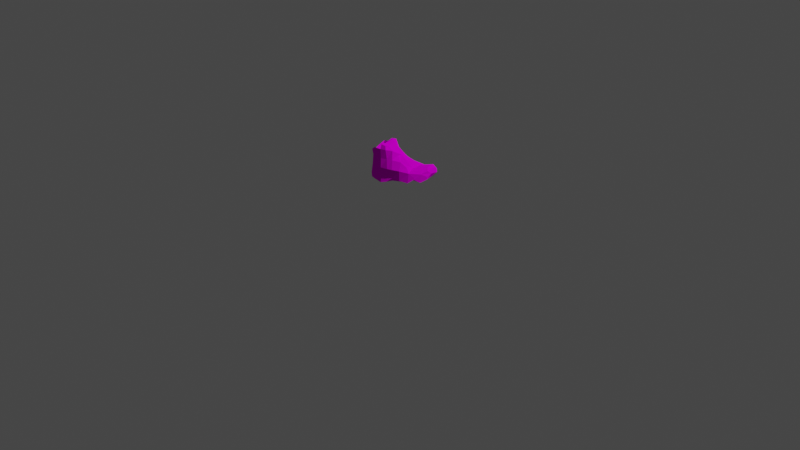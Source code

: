 # Source: tim.blend  (saved by Blender 3.2.14; exported with 4.5.12 LTS)
import bpy
from mathutils import Matrix  # noqa: F401  (used for matrix-valued properties, if any)

bpy.ops.wm.read_factory_settings(use_empty=True)
scene = bpy.context.scene
scene.name = 'Scene'

# ---- collections
col_collection = bpy.data.collections.new('Collection'); scene.collection.children.link(col_collection)

# ---- images (referenced by path relative to the original .blend; pixels are not part of the script)
import os
ASSET_DIR = os.environ.get("B2B_ASSET_DIR", "")  # directory of the original .blend (textures are referenced by path, not embedded)
HERE = os.path.dirname(os.path.abspath(__file__))  # packed textures are extracted next to this script under _unpacked/

def load_image(name, relpath, width, height, colorspace="sRGB"):
    """Load a texture the original file referenced (path relative to the .blend, or extracted next to this script)."""
    p = next((c for c in (os.path.join(HERE, relpath), os.path.join(ASSET_DIR, relpath)) if relpath and os.path.exists(c)), "")
    if p:
        img = bpy.data.images.load(p, check_existing=True)
        img.name = name
    else:  # same state as the original file: an image datablock whose file is absent (Cycles renders it pink)
        img = bpy.data.images.new(name, width, height)
        img.source = "FILE"
        img.filepath = "//" + (relpath or name)
    img.colorspace_settings.name = colorspace
    return img
img_texture_1001_exr = load_image('texture_1001.exr', 'texture_1001.exr', 1024, 1024, 'Linear Rec.709')
img_texture_1002_exr = load_image('texture_1002.exr', 'texture_1002.exr', 1024, 1024, 'Linear Rec.709')

# ---- materials (node trees are filled in below, after node groups)
mat_material_1001 = bpy.data.materials.new('material_1001')
mat_material_1001.use_transparent_shadow = False
mat_material_1001.diffuse_color = (0.6, 0.6, 0.6, 1.0)
mat_material_1001.roughness = 1.0
mat_material_1001.specular_intensity = 0.0
mat_material_1002 = bpy.data.materials.new('material_1002')
mat_material_1002.use_transparent_shadow = False
mat_material_1002.diffuse_color = (0.6, 0.6, 0.6, 1.0)
mat_material_1002.roughness = 1.0
mat_material_1002.specular_intensity = 0.0

# ---- material node trees
mat_material_1001.use_nodes = True; mat_material_1001.node_tree.nodes.clear()
_N = mat_material_1001.node_tree.nodes; _L = mat_material_1001.node_tree.links
n0 = _N.new('ShaderNodeBsdfPrincipled'); n0.name = 'Principled BSDF'; n0.location = (10, 300)
n0.distribution = 'GGX'
n0.subsurface_method = 'RANDOM_WALK_SKIN'
n0.inputs[2].default_value = 1.0
n0.inputs[3].default_value = 1.45
n0.inputs[13].default_value = 0.0
n0.inputs[27].default_value = (0.0, 0.0, 0.0, 1.0)
n0.inputs[28].default_value = 1.0
n1 = _N.new('ShaderNodeOutputMaterial'); n1.name = 'Material Output'; n1.location = (300, 300)
n2 = _N.new('ShaderNodeTexImage'); n2.name = 'Image Texture'; n2.location = (-300, 600)
n2.image = img_texture_1001_exr
_L.new(n0.outputs[0], n1.inputs[0])
_L.new(n2.outputs[0], n0.inputs[0])
n1.is_active_output = True
mat_material_1002.use_nodes = True; mat_material_1002.node_tree.nodes.clear()
_N = mat_material_1002.node_tree.nodes; _L = mat_material_1002.node_tree.links
n0 = _N.new('ShaderNodeBsdfPrincipled'); n0.name = 'Principled BSDF'; n0.location = (10, 300)
n0.distribution = 'GGX'
n0.subsurface_method = 'RANDOM_WALK_SKIN'
n0.inputs[2].default_value = 1.0
n0.inputs[3].default_value = 1.45
n0.inputs[13].default_value = 0.0
n0.inputs[27].default_value = (0.0, 0.0, 0.0, 1.0)
n0.inputs[28].default_value = 1.0
n1 = _N.new('ShaderNodeOutputMaterial'); n1.name = 'Material Output'; n1.location = (300, 300)
n2 = _N.new('ShaderNodeTexImage'); n2.name = 'Image Texture'; n2.location = (-300, 600)
n2.image = img_texture_1002_exr
_L.new(n0.outputs[0], n1.inputs[0])
_L.new(n2.outputs[0], n0.inputs[0])
n1.is_active_output = True

# ---- world
world_world = bpy.data.worlds.new('World'); scene.world = world_world
world_world.use_nodes = True; world_world.node_tree.nodes.clear()
_N = world_world.node_tree.nodes; _L = world_world.node_tree.links
n0 = _N.new('ShaderNodeOutputWorld'); n0.name = 'World Output'; n0.location = (300, 300)
n1 = _N.new('ShaderNodeBackground'); n1.name = 'Background'; n1.location = (10, 300)
n1.inputs[0].default_value = (0.05088, 0.05088, 0.05088, 1.0)
_L.new(n1.outputs[0], n0.inputs[0])
n0.is_active_output = True
world_world.color = (0.05088, 0.05088, 0.05088)
world_world.use_sun_shadow = False
world_world.sun_shadow_jitter_overblur = 0.0

# ---- cameras
cam_camera = bpy.data.cameras.new('Camera')
cam_camera.clip_end = 100.0
cam_camera.ortho_scale = 7.314

# ---- lights
light_light = bpy.data.lights.new('Light', 'POINT')
light_light.transmission_factor = 0.0
light_light.energy = 1000.0
light_light.shadow_soft_size = 0.1
light_light.shadow_maximum_resolution = 0.006
light_light.use_absolute_resolution = True

# ---- meshes
me_texturedmesh = bpy.data.meshes.new('texturedMesh')
me_texturedmesh.from_pydata([(-0.3018, 0.4014, -0.01507), (-0.3104, 0.4516, -0.02407), (-0.301, 0.5506, -0.01916), (-0.3013, 0.6484, -0.02453), (-0.311, 0.7199, -0.02413), (-0.2111, 0.4076, -0.08958), (-0.2413, 0.4075, -0.04045), (-0.2056, 0.4561, -0.07421), (-0.2557, 0.4546, -0.05778), (-0.2115, 0.5513, -0.09132), (-0.2566, 0.551, -0.05981), (-0.2182, 0.6493, -0.09405), (-0.263, 0.6489, -0.06568), (-0.2181, 0.7443, -0.09758), (-0.279, 0.757, -0.0586), (-0.1481, 0.3993, -0.1029), (-0.1499, 0.4069, -0.04655), (-0.1382, 0.458, -0.09505), (-0.1414, 0.551, -0.1246), (-0.1418, 0.6451, -0.1143), (-0.1488, 0.7426, -0.102), (0.009601, 0.4211, -0.1799), (-0.03658, 0.409, -0.1349), (-0.05193, 0.4059, -0.04866), (0.000958, 0.4542, -0.1868), (-0.04458, 0.4582, -0.143), (-0.006536, 0.548, -0.1882), (-0.05603, 0.5495, -0.163), (-0.0008051, 0.5895, -0.1763), (-0.04423, 0.6339, -0.1483), (-0.0774, 0.7155, -0.08128), (-0.06386, 0.7314, -0.04592), (-0.2065, 0.7933, -0.09417), (-0.2043, 0.7789, -0.04388), (-0.1506, 0.8005, -0.1008), (-0.1505, 0.8076, -0.04812), (-0.1214, 0.7624, -0.06645), (-0.1012, 0.7906, -0.04642), (-0.294, 0.4097, 0.04845), (-0.2963, 0.4049, 0.09748), (-0.3236, 0.4511, 0.04929), (-0.2988, 0.4519, 0.09966), (-0.3172, 0.5501, 0.04855), (-0.2918, 0.5494, 0.0899), (-0.3133, 0.6485, 0.04776), (-0.2884, 0.6475, 0.08395), (-0.2875, 0.7057, 0.04481), (-0.295, 0.7023, 0.09194), (-0.2469, 0.4049, 0.04838), (-0.2481, 0.3991, 0.1055), (-0.2487, 0.451, 0.1264), (-0.2469, 0.5495, 0.112), (-0.246, 0.6483, 0.1038), (0.05016, 0.4177, -0.03444), (-0.2409, 0.7432, 0.1098), (-0.1511, 0.3994, 0.04767), (-0.1507, 0.3907, 0.1117), (-0.154, 0.453, 0.1024), (-0.1534, 0.5496, 0.1072), (-0.1531, 0.6486, 0.1053), (-0.1508, 0.7482, 0.1112), (-0.06043, 0.414, 0.03502), (-0.09324, 0.4074, 0.09135), (-0.03479, 0.4574, 0.05982), (-0.08844, 0.4562, 0.07731), (-0.03208, 0.5484, 0.07049), (-0.08, 0.5494, 0.09006), (-0.04798, 0.6425, 0.04943), (-0.09787, 0.6459, 0.07582), (-0.05894, 0.7339, 0.03541), (-0.1023, 0.7446, 0.0877), (-0.01295, 0.4067, -0.02656), (-0.09024, 0.5343, -0.1423), (-0.1498, 0.7949, 0.04624), (-0.1502, 0.7987, 0.09868), (-0.1083, 0.7813, 0.0419), (-0.1091, 0.7854, 0.08353), (0.004935, 0.4226, -0.1821), (0.03823, 0.421, -0.1371), (0.04737, 0.4098, -0.04998), (0.04236, 0.4418, -0.2247), (0.06515, 0.4286, -0.1607), (0.05438, 0.5475, -0.2222), (0.05325, 0.5875, -0.1868), (0.03226, 0.6292, -0.1285), (0.04167, 0.6461, -0.05247), (-0.01908, 0.6751, -0.08579), (-0.01658, 0.6841, -0.04886), (0.09019, 0.4441, -0.1008), (0.0879, 0.4429, -0.05321), (0.1872, 0.5051, -0.2848), (0.1485, 0.4741, -0.2488), (0.1334, 0.443, -0.1372), (0.1346, 0.4527, -0.05761), (0.1885, 0.5118, -0.2812), (0.152, 0.5458, -0.2599), (0.1602, 0.5607, -0.03809), (0.1516, 0.5844, -0.2034), (0.1451, 0.5933, -0.1465), (0.1254, 0.5749, -0.06925), (0.2058, 0.504, -0.2882), (0.2379, 0.496, -0.2352), (0.238, 0.4851, -0.1469), (0.2486, 0.4642, -0.0496), (0.2072, 0.5138, -0.2871), (0.2523, 0.5539, -0.2752), (0.2792, 0.58, -0.1173), (0.2431, 0.5477, -0.06414), (0.2494, 0.6125, -0.2269), (0.2542, 0.6066, -0.1444), (0.2217, 0.5851, -0.09763), (0.2816, 0.5105, -0.1997), (0.2869, 0.5045, -0.149), (0.2931, 0.4983, -0.09641), (0.3101, 0.55, -0.2202), (0.3089, 0.5564, -0.1435), (0.2893, 0.5273, -0.1001), (0.2948, 0.5964, -0.2077), (0.2956, 0.5966, -0.1721), (0.04282, 0.421, -0.004374), (0.04976, 0.4502, 0.04673), (0.04114, 0.5471, 0.03964), (0.02396, 0.625, 0.0002405), (-0.03008, 0.6776, -0.01009), (0.08615, 0.4358, -0.01994), (0.1437, 0.4452, 0.02162), (0.1363, 0.5412, 0.001607), (0.08946, 0.5814, -0.02), (0.1948, 0.4901, -0.0142), (0.1923, 0.5065, -0.01986)], [], [(8, 7, 5, 6), (1, 8, 6, 0), (10, 9, 7, 8), (2, 10, 8, 1), (12, 11, 9, 10), (3, 12, 10, 2), (14, 13, 11, 12), (4, 14, 12, 3), (16, 6, 5, 15), (7, 17, 15, 5), (9, 18, 17, 7), (11, 19, 18, 9), (13, 20, 19, 11), (23, 16, 15, 22), (25, 24, 21, 22), (17, 25, 22, 15), (27, 26, 24, 25), (18, 27, 25, 17), (29, 28, 26, 27), (19, 29, 27, 18), (20, 30, 29, 19), (33, 32, 13, 14), (32, 34, 20, 13), (33, 35, 34, 32), (34, 36, 30, 20), (36, 37, 31, 30), (35, 37, 36, 34), (40, 1, 0, 38), (41, 40, 38, 39), (42, 2, 1, 40), (43, 42, 40, 41), (44, 3, 2, 42), (45, 44, 42, 43), (46, 4, 3, 44), (47, 46, 44, 45), (48, 38, 0, 6), (49, 39, 38, 48), (50, 41, 39, 49), (51, 43, 41, 50), (52, 45, 43, 51), (46, 53, 14, 4), (47, 54, 53, 46), (54, 47, 45, 52), (55, 48, 6, 16), (56, 49, 48, 55), (57, 50, 49, 56), (58, 51, 50, 57), (59, 52, 51, 58), (60, 54, 52, 59), (61, 55, 16, 23), (62, 56, 55, 61), (63, 64, 62, 61), (64, 57, 56, 62), (65, 66, 64, 63), (66, 58, 57, 64), (67, 68, 66, 65), (68, 59, 58, 66), (69, 70, 68, 67), (70, 60, 59, 68), (71, 33, 14, 53), (72, 71, 53, 54), (71, 73, 35, 33), (72, 74, 73, 71), (74, 72, 54, 60), (37, 75, 69, 31), (73, 75, 37, 35), (75, 76, 70, 69), (74, 76, 75, 73), (76, 74, 60, 70), (78, 22, 21, 77), (79, 23, 22, 78), (24, 80, 77, 21), (80, 81, 78, 77), (26, 82, 80, 24), (28, 83, 82, 26), (29, 84, 83, 28), (30, 86, 84, 29), (86, 87, 85, 84), (31, 87, 86, 30), (89, 79, 78, 88), (92, 81, 80, 91), (81, 92, 88, 78), (92, 93, 89, 88), (95, 94, 90, 91), (82, 95, 91, 80), (83, 97, 95, 82), (84, 98, 97, 83), (85, 99, 98, 84), (101, 91, 90, 100), (102, 92, 91, 101), (103, 93, 92, 102), (94, 104, 100, 90), (104, 105, 101, 100), (95, 105, 104, 94), (97, 108, 105, 95), (98, 109, 108, 97), (109, 110, 107, 106), (99, 110, 109, 98), (110, 99, 96, 107), (112, 102, 101, 111), (113, 103, 102, 112), (105, 114, 111, 101), (114, 115, 112, 111), (115, 116, 113, 112), (107, 116, 115, 106), (116, 107, 103, 113), (108, 117, 114, 105), (117, 118, 115, 114), (109, 118, 117, 108), (118, 109, 106, 115), (119, 61, 23, 79), (120, 63, 61, 119), (121, 65, 63, 120), (122, 67, 65, 121), (87, 123, 122, 85), (69, 123, 87, 31), (123, 69, 67, 122), (124, 119, 79, 89), (93, 125, 124, 89), (125, 120, 119, 124), (126, 121, 120, 125), (99, 127, 126, 96), (122, 127, 99, 85), (127, 122, 121, 126), (128, 125, 93, 103), (107, 129, 128, 103), (126, 129, 107, 96), (129, 126, 125, 128)])
me_texturedmesh.materials.append(mat_material_1001)
me_texturedmesh.materials.append(mat_material_1002)
me_texturedmesh.update()

# ---- objects
ob_light = bpy.data.objects.new('Light', light_light)
ob_camera = bpy.data.objects.new('Camera', cam_camera)
ob_texturedmesh = bpy.data.objects.new('texturedMesh', me_texturedmesh)

# ---- transforms, parenting, visibility, modifiers, constraints
ob_light.location = (4.076, 1.005, 5.904)
ob_light.rotation_euler = (0.6503, 0.05522, 1.866)
ob_light.lock_rotations_4d = False
ob_light.empty_display_type = 'ARROWS'
ob_light.color = (0.0, 0.0, 0.0, 0.0)
ob_light.lineart.crease_threshold = 0.0
ob_camera.location = (7.359, -6.926, 4.958)
ob_camera.rotation_euler = (1.109, 0.0, 0.8149)
ob_camera.lock_rotations_4d = False
ob_camera.empty_display_type = 'ARROWS'
ob_camera.color = (0.0, 0.0, 0.0, 0.0)
ob_camera.display_type = 'WIRE'
ob_camera.lineart.crease_threshold = 0.0
ob_texturedmesh.location = (0.0, 0.0, 0.0)
ob_texturedmesh.rotation_euler = (1.571, -0.0, 0.0)

# ---- collection membership
col_collection.objects.link(ob_light)
col_collection.objects.link(ob_camera)
col_collection.objects.link(ob_texturedmesh)

# ---- scene / render settings (as saved in the file)
scene.camera = ob_camera
scene.frame_start = 1; scene.frame_end = 250; scene.frame_set(0)
scene.render.engine = 'BLENDER_EEVEE_NEXT'
scene.cycles.sampling_pattern = 'TABULATED_SOBOL'
scene.cycles.use_light_tree = False
scene.view_settings.view_transform = 'Filmic'
bpy.context.view_layer.update()
